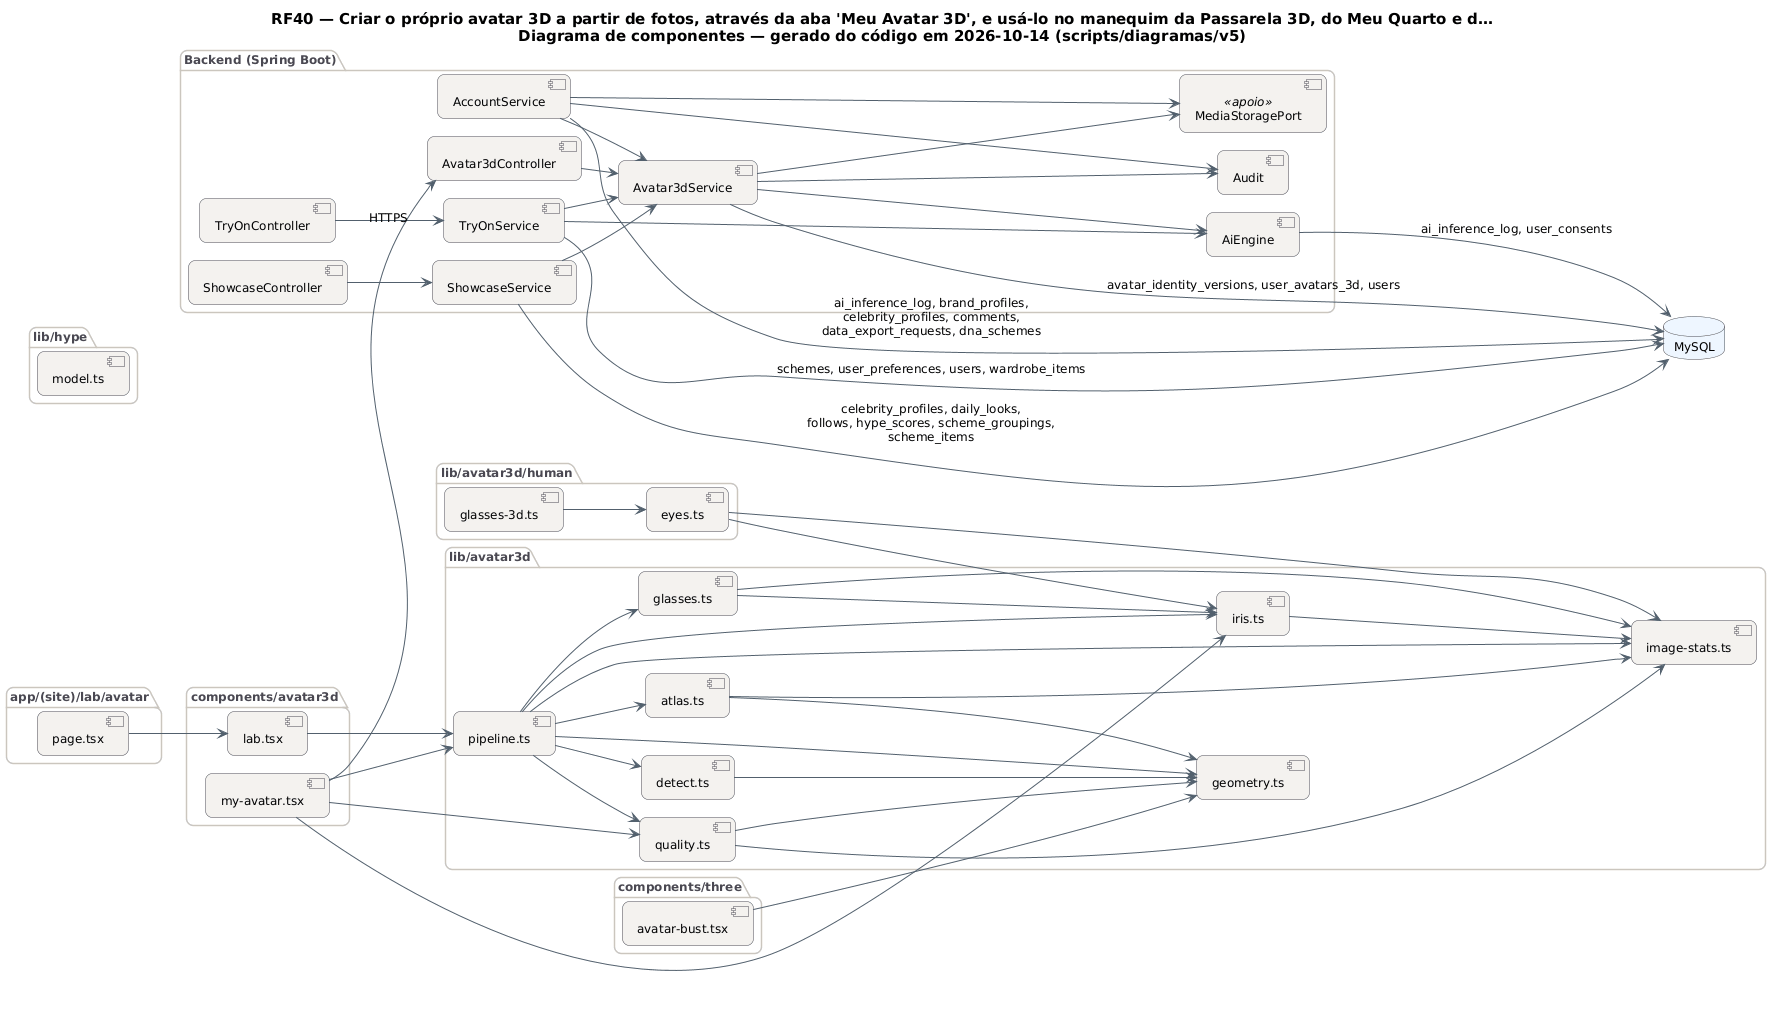

The diagram above was rendered by PlantUML. Its source (embedded in the PNG):
@startuml RF40_Componentes
!pragma layout smetana
skinparam backgroundColor #FFFFFF
skinparam shadowing false
skinparam defaultFontName "DejaVu Sans"
skinparam defaultFontSize 12
skinparam titleFontSize 15
skinparam roundcorner 14
skinparam ArrowColor #52606D
skinparam note {
  BackgroundColor #FFFDEB
  BorderColor #D8CE78
  FontColor #554F24
}
skinparam component {
  BackgroundColor #F4F2EF
  BorderColor #4A4852
}
skinparam package {
  BorderColor #CBC6BE
  FontColor #4A4852
}
skinparam database {
  BackgroundColor #EEF6FF
  BorderColor #4A4852
}
skinparam cloud {
  BackgroundColor #F0FBF6
  BorderColor #4A4852
}
left to right direction
title RF40 — Criar o próprio avatar 3D a partir de fotos, através da aba 'Meu Avatar 3D', e usá-lo no manequim da Passarela 3D, do Meu Quarto e d…\nDiagrama de componentes — gerado do código em 2026-10-14 (scripts/diagramas/v5)

package "app/(site)/lab/avatar" {
  component "page.tsx" as m_app__site__lab_avatar_page_tsx
}
package "components/avatar3d" {
  component "my-avatar.tsx" as m_components_avatar3d_my_avatar_tsx
  component "lab.tsx" as m_components_avatar3d_lab_tsx
}
package "lib/avatar3d" {
  component "pipeline.ts" as m_lib_avatar3d_pipeline_ts
  component "detect.ts" as m_lib_avatar3d_detect_ts
  component "geometry.ts" as m_lib_avatar3d_geometry_ts
  component "image-stats.ts" as m_lib_avatar3d_image_stats_ts
  component "quality.ts" as m_lib_avatar3d_quality_ts
  component "atlas.ts" as m_lib_avatar3d_atlas_ts
  component "iris.ts" as m_lib_avatar3d_iris_ts
  component "glasses.ts" as m_lib_avatar3d_glasses_ts
}
package "lib/hype" {
  component "model.ts" as m_lib_hype_model_ts
}
package "components/three" {
  component "avatar-bust.tsx" as m_components_three_avatar_bust_tsx
}
package "lib/avatar3d/human" {
  component "eyes.ts" as m_lib_avatar3d_human_eyes_ts
  component "glasses-3d.ts" as m_lib_avatar3d_human_glasses_3d_ts
}
package "Backend (Spring Boot)" {
  component "Avatar3dController" as Avatar3dController
  component "ShowcaseController" as ShowcaseController
  component "TryOnController" as TryOnController
  component "AiEngine" as AiEngine
  component "Audit" as Audit
  component "MediaStoragePort" as MediaStoragePort <<apoio>>
  component "AccountService" as AccountService
  component "Avatar3dService" as Avatar3dService
  component "ShowcaseService" as ShowcaseService
  component "TryOnService" as TryOnService
}
database "MySQL" as DB_MySQL
AccountService --> Audit
AccountService --> Avatar3dService
AccountService --> DB_MySQL : ai_inference_log, brand_profiles,\ncelebrity_profiles, comments,\ndata_export_requests, dna_schemes
AccountService --> MediaStoragePort
AiEngine --> DB_MySQL : ai_inference_log, user_consents
Avatar3dController --> Avatar3dService
Avatar3dService --> AiEngine
Avatar3dService --> Audit
Avatar3dService --> DB_MySQL : avatar_identity_versions, user_avatars_3d, users
Avatar3dService --> MediaStoragePort
ShowcaseController --> ShowcaseService
ShowcaseService --> Avatar3dService
ShowcaseService --> DB_MySQL : celebrity_profiles, daily_looks,\nfollows, hype_scores, scheme_groupings,\nscheme_items
TryOnController --> TryOnService
TryOnService --> AiEngine
TryOnService --> Avatar3dService
TryOnService --> DB_MySQL : schemes, user_preferences, users, wardrobe_items
m_app__site__lab_avatar_page_tsx --> m_components_avatar3d_lab_tsx
m_components_avatar3d_lab_tsx --> m_lib_avatar3d_pipeline_ts
m_components_avatar3d_my_avatar_tsx --> Avatar3dController : HTTPS
m_components_avatar3d_my_avatar_tsx --> m_lib_avatar3d_iris_ts
m_components_avatar3d_my_avatar_tsx --> m_lib_avatar3d_pipeline_ts
m_components_avatar3d_my_avatar_tsx --> m_lib_avatar3d_quality_ts
m_components_three_avatar_bust_tsx --> m_lib_avatar3d_geometry_ts
m_lib_avatar3d_atlas_ts --> m_lib_avatar3d_geometry_ts
m_lib_avatar3d_atlas_ts --> m_lib_avatar3d_image_stats_ts
m_lib_avatar3d_detect_ts --> m_lib_avatar3d_geometry_ts
m_lib_avatar3d_glasses_ts --> m_lib_avatar3d_image_stats_ts
m_lib_avatar3d_glasses_ts --> m_lib_avatar3d_iris_ts
m_lib_avatar3d_human_eyes_ts --> m_lib_avatar3d_image_stats_ts
m_lib_avatar3d_human_eyes_ts --> m_lib_avatar3d_iris_ts
m_lib_avatar3d_human_glasses_3d_ts --> m_lib_avatar3d_human_eyes_ts
m_lib_avatar3d_iris_ts --> m_lib_avatar3d_image_stats_ts
m_lib_avatar3d_pipeline_ts --> m_lib_avatar3d_atlas_ts
m_lib_avatar3d_pipeline_ts --> m_lib_avatar3d_detect_ts
m_lib_avatar3d_pipeline_ts --> m_lib_avatar3d_geometry_ts
m_lib_avatar3d_pipeline_ts --> m_lib_avatar3d_glasses_ts
m_lib_avatar3d_pipeline_ts --> m_lib_avatar3d_image_stats_ts
m_lib_avatar3d_pipeline_ts --> m_lib_avatar3d_iris_ts
m_lib_avatar3d_pipeline_ts --> m_lib_avatar3d_quality_ts
m_lib_avatar3d_quality_ts --> m_lib_avatar3d_geometry_ts
m_lib_avatar3d_quality_ts --> m_lib_avatar3d_image_stats_ts
@enduml